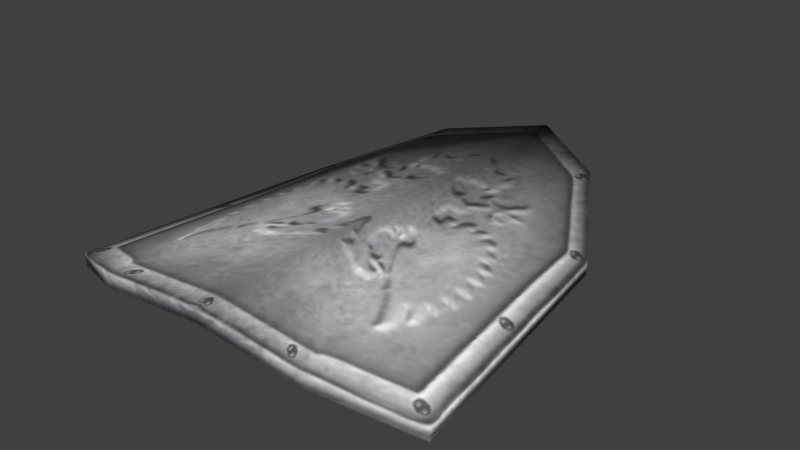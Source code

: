 # Source: metal_shield.blend  (saved by Blender 5.2.45; exported with 4.5.12 LTS)
import bpy
from mathutils import Matrix  # noqa: F401  (used for matrix-valued properties, if any)

bpy.ops.wm.read_factory_settings(use_empty=True)
scene = bpy.context.scene
scene.name = 'Scene'

# ---- collections
col_collection_1 = bpy.data.collections.new('Collection 1'); scene.collection.children.link(col_collection_1)
col_collection_2 = bpy.data.collections.new('Collection 2'); scene.collection.children.link(col_collection_2)
col_collection_3 = bpy.data.collections.new('Collection 3'); scene.collection.children.link(col_collection_3)
col_collection_4 = bpy.data.collections.new('Collection 4'); scene.collection.children.link(col_collection_4)
col_collection_5 = bpy.data.collections.new('Collection 5'); scene.collection.children.link(col_collection_5)
col_collection_6 = bpy.data.collections.new('Collection 6'); scene.collection.children.link(col_collection_6)
col_collection_7 = bpy.data.collections.new('Collection 7'); scene.collection.children.link(col_collection_7)
col_collection_8 = bpy.data.collections.new('Collection 8'); scene.collection.children.link(col_collection_8)
col_collection_9 = bpy.data.collections.new('Collection 9'); scene.collection.children.link(col_collection_9)
col_collection_10 = bpy.data.collections.new('Collection 10'); scene.collection.children.link(col_collection_10)
col_collection_11 = bpy.data.collections.new('Collection 11'); scene.collection.children.link(col_collection_11)
col_collection_12 = bpy.data.collections.new('Collection 12'); scene.collection.children.link(col_collection_12)
col_collection_13 = bpy.data.collections.new('Collection 13'); scene.collection.children.link(col_collection_13)
col_collection_14 = bpy.data.collections.new('Collection 14'); scene.collection.children.link(col_collection_14)
col_collection_20 = bpy.data.collections.new('Collection 20'); scene.collection.children.link(col_collection_20)

# ---- images (referenced by path relative to the original .blend; pixels are not part of the script)
import os
ASSET_DIR = os.environ.get("B2B_ASSET_DIR", "")  # directory of the original .blend (textures are referenced by path, not embedded)
HERE = os.path.dirname(os.path.abspath(__file__))  # packed textures are extracted next to this script under _unpacked/

def load_image(name, relpath, width, height, colorspace="sRGB"):
    """Load a texture the original file referenced (path relative to the .blend, or extracted next to this script)."""
    p = next((c for c in (os.path.join(HERE, relpath), os.path.join(ASSET_DIR, relpath)) if relpath and os.path.exists(c)), "")
    if p:
        img = bpy.data.images.load(p, check_existing=True)
        img.name = name
    else:  # same state as the original file: an image datablock whose file is absent (Cycles renders it pink)
        img = bpy.data.images.new(name, width, height)
        img.source = "FILE"
        img.filepath = "//" + (relpath or name)
    img.colorspace_settings.name = colorspace
    return img
img_tex_shield_1 = load_image('tex_shield_1', '_unpacked/tex_shield_1.61dc45a9.png', 512, 512, 'sRGB')

# ---- materials (node trees are filled in below, after node groups)
mat_mat_shield_1 = bpy.data.materials.new('mat_shield_1')
mat_mat_shield_1.alpha_threshold = 0.0
mat_mat_shield_1.use_backface_culling_lightprobe_volume = False
mat_mat_shield_1.use_transparent_shadow = False
mat_mat_shield_1.roughness = 0.5
mat_mat_shield_1.specular_intensity = 0.01

# ---- material node trees
mat_mat_shield_1.use_nodes = True; mat_mat_shield_1.node_tree.nodes.clear()
_N = mat_mat_shield_1.node_tree.nodes; _L = mat_mat_shield_1.node_tree.links
n0 = _N.new('ShaderNodeOutputMaterial'); n0.name = 'Material Output'; n0.location = (0, 0)
n1 = _N.new('ShaderNodeBsdfPrincipled'); n1.name = 'Principled BSDF'; n1.location = (0, 0)
n1.inputs[2].default_value = 0.75
n1.inputs[10].default_value = 0.005
n2 = _N.new('ShaderNodeTexImage'); n2.name = 'Image Texture'; n2.location = (0, 0)
n2.image = img_tex_shield_1
_L.new(n2.outputs[0], n1.inputs[0])
_L.new(n1.outputs[0], n0.inputs[0])
n0.is_active_output = True

# ---- world
world_world = bpy.data.worlds.new('World'); scene.world = world_world
world_world.use_nodes = True; world_world.node_tree.nodes.clear()
_N = world_world.node_tree.nodes; _L = world_world.node_tree.links
n0 = _N.new('ShaderNodeOutputWorld'); n0.name = 'World Output'; n0.location = (280, 0)
n1 = _N.new('ShaderNodeBackground'); n1.name = 'Background'; n1.location = (0, 0)
n1.inputs[0].default_value = (0.05088, 0.05088, 0.05088, 1.0)
n2 = _N.new('NodeFrame'); n2.name = 'Frame'; n2.location = (0, 0)
n2.label = 'Versioning: Use Nodes was removed'
n2.width = 160
n0.parent = n2
n1.parent = n2
_L.new(n1.outputs[0], n0.inputs[0])
n0.is_active_output = True
world_world.color = (0.05088, 0.05088, 0.05088)
world_world.use_sun_shadow = False
world_world.sun_shadow_jitter_overblur = 0.0
world_world.cycles.sampling_method = 'MANUAL'

# ---- meshes
me_shield_1 = bpy.data.meshes.new('shield_1')
me_shield_1.from_pydata([(-0.1474, 0.09481, -0.02146), (-0.1474, 0.09481, -0.01028), (-0.1819, -0.1543, -0.0238), (-0.1819, -0.1543, -0.01138), (-0.1011, -0.1892, 0.00138), (-0.1011, -0.1892, 0.01518), (-0.08186, 0.2039, 0.001207), (-0.08186, 0.2039, 0.01363), (0.1474, 0.09481, -0.02146), (0.1474, 0.09481, -0.01028), (0.1819, -0.1543, -0.0238), (0.1819, -0.1543, -0.01138), (0.1011, -0.1892, 0.00138), (-2.368e-08, -0.1888, 0.01), (-2.368e-08, -0.1888, 0.0238), (0.1011, -0.1892, 0.01518), (5.429e-08, 0.2582, 0.008969), (0.08186, 0.2039, 0.001207), (0.08186, 0.2039, 0.01363), (5.429e-08, 0.2582, 0.02139)], [], [(4, 3, 2), (3, 0, 2), (4, 0, 6), (5, 1, 3), (5, 19, 7), (4, 16, 13), (1, 6, 0), (7, 16, 6), (13, 5, 4), (12, 11, 15), (8, 11, 10), (12, 8, 10), (9, 15, 11), (15, 19, 14), (16, 12, 13), (17, 9, 8), (16, 18, 17), (13, 15, 14), (4, 5, 3), (3, 1, 0), (4, 2, 0), (5, 7, 1), (5, 14, 19), (4, 6, 16), (1, 7, 6), (7, 19, 16), (13, 14, 5), (12, 10, 11), (8, 9, 11), (12, 17, 8), (9, 18, 15), (15, 18, 19), (16, 17, 12), (17, 18, 9), (16, 19, 18), (13, 12, 15)])
me_shield_1.polygons.foreach_set('use_smooth', [True] * 36)
_uv = me_shield_1.uv_layers.new(name='UV_bake')
_uv.uv.foreach_set('vector', [0.4436, 0.8976, 0.5272, 0.8224, 0.5437, 0.828, 0.5272, 0.8224, 0.495, 0.5194, 0.5437, 0.828, 0.8649, 0.1332, 0.9324, 0.5117, 0.8397, 0.6568, 0.431, 0.8817, 0.4801, 0.524, 0.5272, 0.8224, 0.431, 0.8817, 0.2815, 0.3604, 0.3814, 0.3997, 0.8649, 0.1332, 0.7302, 0.7292, 0.7298, 0.04132, 0.4801, 0.524, 0.3925, 0.3884, 0.495, 0.5194, 0.3814, 0.3997, 0.2816, 0.3435, 0.3925, 0.3884, 0.2793, 0.9631, 0.431, 0.8817, 0.4436, 0.8976, 0.1156, 0.8964, 0.03245, 0.8206, 0.1282, 0.8806, 0.06684, 0.5178, 0.03245, 0.8206, 0.01591, 0.8261, 0.5947, 0.1333, 0.5278, 0.512, 0.4821, 0.1801, 0.08177, 0.5226, 0.1282, 0.8806, 0.03245, 0.8206, 0.1282, 0.8806, 0.2815, 0.3604, 0.2794, 0.9422, 0.7302, 0.7292, 0.5947, 0.1333, 0.7298, 0.04132, 0.1703, 0.3876, 0.08177, 0.5226, 0.06684, 0.5178, 0.2816, 0.3435, 0.1813, 0.3989, 0.1703, 0.3876, 0.2793, 0.9631, 0.1282, 0.8806, 0.2794, 0.9422, 0.4436, 0.8976, 0.431, 0.8817, 0.5272, 0.8224, 0.5272, 0.8224, 0.4801, 0.524, 0.495, 0.5194, 0.8649, 0.1332, 0.9777, 0.1798, 0.9324, 0.5117, 0.431, 0.8817, 0.3814, 0.3997, 0.4801, 0.524, 0.431, 0.8817, 0.2794, 0.9422, 0.2815, 0.3604, 0.8649, 0.1332, 0.8397, 0.6568, 0.7302, 0.7292, 0.4801, 0.524, 0.3814, 0.3997, 0.3925, 0.3884, 0.3814, 0.3997, 0.2815, 0.3604, 0.2816, 0.3435, 0.2793, 0.9631, 0.2794, 0.9422, 0.431, 0.8817, 0.1156, 0.8964, 0.01591, 0.8261, 0.03245, 0.8206, 0.06684, 0.5178, 0.08177, 0.5226, 0.03245, 0.8206, 0.5947, 0.1333, 0.6206, 0.6569, 0.5278, 0.512, 0.08177, 0.5226, 0.1813, 0.3989, 0.1282, 0.8806, 0.1282, 0.8806, 0.1813, 0.3989, 0.2815, 0.3604, 0.7302, 0.7292, 0.6206, 0.6569, 0.5947, 0.1333, 0.1703, 0.3876, 0.1813, 0.3989, 0.08177, 0.5226, 0.2816, 0.3435, 0.2815, 0.3604, 0.1813, 0.3989, 0.2793, 0.9631, 0.1156, 0.8964, 0.1282, 0.8806])
me_shield_1.materials.append(mat_mat_shield_1)
me_shield_1.use_remesh_preserve_volume = False
me_shield_1.use_remesh_preserve_attributes = False
me_shield_1.use_mirror_vertex_groups = False
me_shield_1.update()

# ---- objects
ob_shield_1 = bpy.data.objects.new('shield_1', me_shield_1)

# ---- transforms, parenting, visibility, modifiers, constraints
ob_shield_1.location = (0.0, 0.0, 0.006665)
ob_shield_1.lineart.crease_threshold = 0.0

# ---- collection membership
col_collection_9.objects.link(ob_shield_1)

# ---- scene / render settings (as saved in the file)
scene.frame_start = 1; scene.frame_end = 250; scene.frame_set(1)
scene.render.engine = 'BLENDER_EEVEE_NEXT'
scene.render.resolution_percentage = 50
scene.render.dither_intensity = 0.0
scene.render.film_transparent = True
scene.render.bake_type = 'DISPLACEMENT'
scene.render.bake_bias = 0.0
scene.render.bake_samples = 0
scene.cycles.use_denoising = False
scene.cycles.samples = 128
scene.cycles.sampling_pattern = 'TABULATED_SOBOL'
scene.cycles.use_adaptive_sampling = False
scene.cycles.use_light_tree = False
scene.eevee.fast_gi_thickness_near = 0.1
scene.eevee.fast_gi_thickness_far = 0.0
scene.view_settings.view_transform = 'Standard'
bpy.context.view_layer.update()

# ---- added for rendering (the .blend has no active camera and no usable light): camera, sun
cam_auto = bpy.data.cameras.new('AutoCamera')
cam_auto.lens = 50.0
cam_auto.sensor_width = 36.0
cam_auto.clip_end = 1000.0
ob_auto_camera = bpy.data.objects.new('AutoCamera', cam_auto)
scene.collection.objects.link(ob_auto_camera)
ob_auto_camera.location = (0.535356, -0.607931, 0.43495)
ob_auto_camera.rotation_euler = (1.09748, -7.21219e-08, 0.694738)
scene.camera = ob_auto_camera
light_auto_sun = bpy.data.lights.new('AutoSun', 'SUN')
light_auto_sun.energy = 3.0
light_auto_sun.angle = 0.0523599
ob_auto_sun = bpy.data.objects.new('AutoSun', light_auto_sun)
scene.collection.objects.link(ob_auto_sun)
ob_auto_sun.rotation_euler = (0.872665, 0.174533, 0.523599)
bpy.context.view_layer.update()

